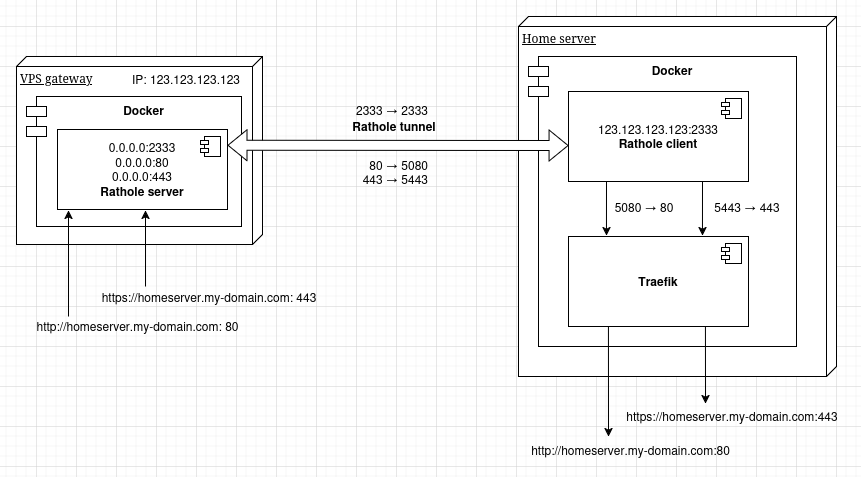

The diagram above was exported from draw.io. Its source (the exported page's mxGraphModel, read from the mxfile embedded in the PNG):
<mxGraphModel dx="1026" dy="541" grid="1" gridSize="10" guides="1" tooltips="1" connect="1" arrows="1" fold="1" page="1" pageScale="1" pageWidth="1600" pageHeight="900" background="none" math="0" shadow="0">
  <root>
    <mxCell id="0" />
    <mxCell id="1" parent="0" />
    <mxCell id="39150e848f15840c-1" value="VPS gateway" style="verticalAlign=top;align=left;spacingTop=8;spacingLeft=2;spacingRight=12;shape=cube;size=10;direction=south;fontStyle=4;html=1;rounded=0;shadow=0;comic=0;labelBackgroundColor=none;strokeWidth=1;fontFamily=Verdana;fontSize=12" parent="1" vertex="1">
      <mxGeometry x="60" y="110" width="246" height="188" as="geometry" />
    </mxCell>
    <mxCell id="39150e848f15840c-2" value="Home server" style="verticalAlign=top;align=left;spacingTop=8;spacingLeft=2;spacingRight=12;shape=cube;size=10;direction=south;fontStyle=4;html=1;rounded=0;shadow=0;comic=0;labelBackgroundColor=none;strokeWidth=1;fontFamily=Verdana;fontSize=12" parent="1" vertex="1">
      <mxGeometry x="562" y="70" width="318" height="360" as="geometry" />
    </mxCell>
    <mxCell id="A6lBMLfXj6pK5urAHSdI-39" value="&lt;div&gt;http://homeserver.my-domain.com:80&lt;/div&gt;" style="text;html=1;align=center;verticalAlign=middle;whiteSpace=wrap;rounded=0;" parent="1" vertex="1">
      <mxGeometry x="571" y="494" width="207" height="20" as="geometry" />
    </mxCell>
    <mxCell id="A6lBMLfXj6pK5urAHSdI-41" value="Rathole tunnel" style="text;html=1;align=center;verticalAlign=middle;whiteSpace=wrap;rounded=0;fontStyle=1" parent="1" vertex="1">
      <mxGeometry x="389" y="171" width="98" height="18" as="geometry" />
    </mxCell>
    <mxCell id="A6lBMLfXj6pK5urAHSdI-44" value="Docker" style="shape=module;align=left;spacingLeft=20;align=center;verticalAlign=top;whiteSpace=wrap;html=1;fontStyle=1" parent="1" vertex="1">
      <mxGeometry x="572" y="110" width="268" height="290" as="geometry" />
    </mxCell>
    <mxCell id="A6lBMLfXj6pK5urAHSdI-8" value="123.123.123.123:2333&lt;br&gt;&lt;b&gt;Rathole client&lt;/b&gt;" style="html=1;dropTarget=0;whiteSpace=wrap;" parent="1" vertex="1">
      <mxGeometry x="612" y="145" width="180" height="90" as="geometry" />
    </mxCell>
    <mxCell id="A6lBMLfXj6pK5urAHSdI-9" value="" style="shape=module;jettyWidth=8;jettyHeight=4;" parent="A6lBMLfXj6pK5urAHSdI-8" vertex="1">
      <mxGeometry x="1" width="20" height="20" relative="1" as="geometry">
        <mxPoint x="-27" y="7" as="offset" />
      </mxGeometry>
    </mxCell>
    <mxCell id="A6lBMLfXj6pK5urAHSdI-10" value="&lt;b&gt;Traefik&lt;/b&gt;" style="html=1;dropTarget=0;whiteSpace=wrap;" parent="1" vertex="1">
      <mxGeometry x="612" y="290" width="180" height="90" as="geometry" />
    </mxCell>
    <mxCell id="A6lBMLfXj6pK5urAHSdI-11" value="" style="shape=module;jettyWidth=8;jettyHeight=4;" parent="A6lBMLfXj6pK5urAHSdI-10" vertex="1">
      <mxGeometry x="1" width="20" height="20" relative="1" as="geometry">
        <mxPoint x="-27" y="7" as="offset" />
      </mxGeometry>
    </mxCell>
    <mxCell id="A6lBMLfXj6pK5urAHSdI-38" value="" style="endArrow=classic;html=1;rounded=0;exitX=0.133;exitY=1.033;exitDx=0;exitDy=0;exitPerimeter=0;" parent="1" edge="1">
      <mxGeometry width="50" height="50" relative="1" as="geometry">
        <mxPoint x="651.94" y="379.97" as="sourcePoint" />
        <mxPoint x="652" y="490" as="targetPoint" />
      </mxGeometry>
    </mxCell>
    <mxCell id="A6lBMLfXj6pK5urAHSdI-45" value="5080 → 80" style="text;html=1;align=center;verticalAlign=middle;whiteSpace=wrap;rounded=0;" parent="1" vertex="1">
      <mxGeometry x="654" y="251" width="68" height="20" as="geometry" />
    </mxCell>
    <mxCell id="A6lBMLfXj6pK5urAHSdI-46" value="" style="endArrow=classic;html=1;rounded=0;horizontal=0;entryX=0.172;entryY=-0.011;entryDx=0;entryDy=0;entryPerimeter=0;" parent="1" edge="1">
      <mxGeometry width="50" height="50" relative="1" as="geometry">
        <mxPoint x="650" y="235" as="sourcePoint" />
        <mxPoint x="649.96" y="289" as="targetPoint" />
      </mxGeometry>
    </mxCell>
    <mxCell id="juucJuZcaasTCEyihUSF-1" value="Docker" style="shape=module;align=left;spacingLeft=20;align=center;verticalAlign=top;whiteSpace=wrap;html=1;fontStyle=1" vertex="1" parent="1">
      <mxGeometry x="70" y="150" width="215" height="130" as="geometry" />
    </mxCell>
    <mxCell id="A6lBMLfXj6pK5urAHSdI-40" value="" style="shape=flexArrow;endArrow=classic;startArrow=classic;html=1;rounded=0;exitX=0.416;exitY=-0.004;exitDx=0;exitDy=0;exitPerimeter=0;entryX=0.006;entryY=0.6;entryDx=0;entryDy=0;entryPerimeter=0;fillColor=default;" parent="1" edge="1">
      <mxGeometry width="100" height="100" relative="1" as="geometry">
        <mxPoint x="271" y="198.71999999999997" as="sourcePoint" />
        <mxPoint x="612.0800000000002" y="199" as="targetPoint" />
      </mxGeometry>
    </mxCell>
    <mxCell id="A6lBMLfXj6pK5urAHSdI-49" value="&lt;div align=&quot;right&quot;&gt;80 → 5080&lt;br&gt;&lt;/div&gt;&lt;div align=&quot;right&quot;&gt;443 → 5443&lt;/div&gt;" style="text;html=1;align=right;verticalAlign=middle;whiteSpace=wrap;rounded=0;" parent="1" vertex="1">
      <mxGeometry x="395" y="206" width="79" height="40" as="geometry" />
    </mxCell>
    <mxCell id="A6lBMLfXj6pK5urAHSdI-50" value="&lt;div&gt;https://homeserver.my-domain.com:443&lt;/div&gt;" style="text;html=1;align=center;verticalAlign=middle;whiteSpace=wrap;rounded=0;" parent="1" vertex="1">
      <mxGeometry x="664" y="460" width="224" height="20" as="geometry" />
    </mxCell>
    <mxCell id="A6lBMLfXj6pK5urAHSdI-51" value="" style="endArrow=classic;html=1;rounded=0;exitX=0.133;exitY=1.033;exitDx=0;exitDy=0;exitPerimeter=0;" parent="1" edge="1">
      <mxGeometry width="50" height="50" relative="1" as="geometry">
        <mxPoint x="748.94" y="379.97" as="sourcePoint" />
        <mxPoint x="749" y="457" as="targetPoint" />
      </mxGeometry>
    </mxCell>
    <mxCell id="A6lBMLfXj6pK5urAHSdI-54" value="5443&amp;nbsp;→ 443" style="text;html=1;align=center;verticalAlign=middle;whiteSpace=wrap;rounded=0;" parent="1" vertex="1">
      <mxGeometry x="750" y="251" width="82" height="20" as="geometry" />
    </mxCell>
    <mxCell id="A6lBMLfXj6pK5urAHSdI-55" value="" style="endArrow=classic;html=1;rounded=0;horizontal=0;entryX=0.172;entryY=-0.011;entryDx=0;entryDy=0;entryPerimeter=0;" parent="1" edge="1">
      <mxGeometry width="50" height="50" relative="1" as="geometry">
        <mxPoint x="746" y="235" as="sourcePoint" />
        <mxPoint x="745.96" y="289" as="targetPoint" />
      </mxGeometry>
    </mxCell>
    <mxCell id="BSf_gDi98osA04qacQ9q-1" value="&lt;div&gt;http://homeserver.my-domain.com: 80&lt;/div&gt;" style="text;html=1;align=center;verticalAlign=middle;whiteSpace=wrap;rounded=0;" parent="1" vertex="1">
      <mxGeometry x="73" y="370.03" width="217" height="20" as="geometry" />
    </mxCell>
    <mxCell id="BSf_gDi98osA04qacQ9q-2" value="" style="endArrow=classic;html=1;rounded=0;" parent="1" edge="1">
      <mxGeometry width="50" height="50" relative="1" as="geometry">
        <mxPoint x="112" y="370" as="sourcePoint" />
        <mxPoint x="112" y="264" as="targetPoint" />
      </mxGeometry>
    </mxCell>
    <mxCell id="BSf_gDi98osA04qacQ9q-3" value="&lt;div&gt;https://homeserver.my-domain.com: 443&lt;/div&gt;" style="text;html=1;align=center;verticalAlign=middle;whiteSpace=wrap;rounded=0;" parent="1" vertex="1">
      <mxGeometry x="138" y="341.03" width="230" height="20" as="geometry" />
    </mxCell>
    <mxCell id="BSf_gDi98osA04qacQ9q-4" value="" style="endArrow=classic;html=1;rounded=0;" parent="1" edge="1">
      <mxGeometry width="50" height="50" relative="1" as="geometry">
        <mxPoint x="189" y="340" as="sourcePoint" />
        <mxPoint x="189" y="264" as="targetPoint" />
      </mxGeometry>
    </mxCell>
    <mxCell id="BSf_gDi98osA04qacQ9q-5" value="&lt;div align=&quot;right&quot;&gt;2333 → 2333&lt;br&gt;&lt;/div&gt;" style="text;html=1;align=right;verticalAlign=middle;whiteSpace=wrap;rounded=0;" parent="1" vertex="1">
      <mxGeometry x="395" y="154" width="79" height="20" as="geometry" />
    </mxCell>
    <mxCell id="BSf_gDi98osA04qacQ9q-6" value="IP: 123.123.123.123" style="text;html=1;align=right;verticalAlign=middle;whiteSpace=wrap;rounded=0;" parent="1" vertex="1">
      <mxGeometry x="164" y="123" width="122" height="20" as="geometry" />
    </mxCell>
    <mxCell id="A6lBMLfXj6pK5urAHSdI-2" value="&lt;div align=&quot;center&quot;&gt;0.0.0.0:2333&lt;br&gt;&lt;/div&gt;&lt;div align=&quot;center&quot;&gt;0.0.0.0:80&lt;br&gt;&lt;/div&gt;&lt;div align=&quot;center&quot;&gt;0.0.0.0:443&lt;/div&gt;&lt;div align=&quot;center&quot;&gt;&lt;b&gt;Rathole server&lt;/b&gt;&lt;/div&gt;" style="html=1;dropTarget=0;whiteSpace=wrap;align=center;" parent="1" vertex="1">
      <mxGeometry x="101" y="183" width="170" height="80" as="geometry" />
    </mxCell>
    <mxCell id="A6lBMLfXj6pK5urAHSdI-3" value="" style="shape=module;jettyWidth=8;jettyHeight=4;" parent="A6lBMLfXj6pK5urAHSdI-2" vertex="1">
      <mxGeometry x="1" width="20" height="20" relative="1" as="geometry">
        <mxPoint x="-27" y="7" as="offset" />
      </mxGeometry>
    </mxCell>
  </root>
</mxGraphModel>